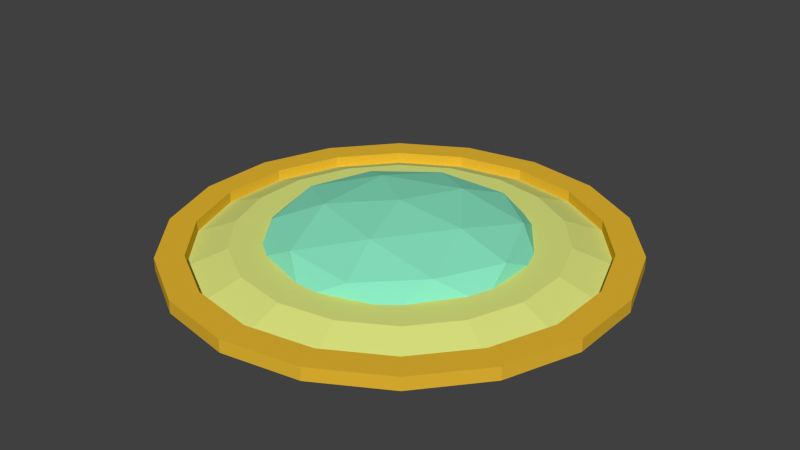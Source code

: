 # Source: top_light.blend  (saved by Blender 2.77.0; exported with 4.5.12 LTS)
import bpy
from mathutils import Matrix  # noqa: F401  (used for matrix-valued properties, if any)

bpy.ops.wm.read_factory_settings(use_empty=True)
scene = bpy.context.scene
scene.name = 'Scene'

# ---- collections
col_collection_1 = bpy.data.collections.new('Collection 1'); scene.collection.children.link(col_collection_1)

# ---- materials (node trees are filled in below, after node groups)
mat_top_light_exterior = bpy.data.materials.new('top_light_exterior')
mat_top_light_exterior.alpha_threshold = 0.0
mat_top_light_exterior.use_transparent_shadow = False
mat_top_light_exterior.diffuse_color = (0.8, 0.4783, 0.03219, 1.0)
mat_top_light_exterior.roughness = 0.5
mat_top_light_glass = bpy.data.materials.new('top_light_glass')
mat_top_light_glass.alpha_threshold = 0.0
mat_top_light_glass.use_transparent_shadow = False
mat_top_light_glass.diffuse_color = (0.2511, 0.8, 0.5446, 1.0)
mat_top_light_glass.specular_color = (0.4846, 1.0, 0.6399)
mat_top_light_glass.roughness = 0.5
mat_top_light_middle = bpy.data.materials.new('top_light_middle')
mat_top_light_middle.alpha_threshold = 0.0
mat_top_light_middle.use_transparent_shadow = False
mat_top_light_middle.diffuse_color = (0.7352, 0.8, 0.2199, 1.0)
mat_top_light_middle.roughness = 0.5

# ---- material node trees

# ---- world
world_world = bpy.data.worlds.new('World'); scene.world = world_world
world_world.color = (0.05088, 0.05088, 0.05088)
world_world.use_sun_shadow = False
world_world.sun_shadow_jitter_overblur = 0.0
world_world.cycles.sampling_method = 'NONE'
world_world.cycles.sample_map_resolution = 256

# ---- meshes
me_icosphere_002 = bpy.data.meshes.new('Icosphere.002')
me_icosphere_002.from_pydata([(0.0, 5.114, -0.04171), (-1.749, 4.806, -0.04171), (-3.287, 3.918, -0.04171), (-4.429, 2.557, -0.04171), (-5.037, 0.8881, -0.04171), (-5.037, -0.8881, -0.04171), (-4.429, -2.557, -0.04171), (-3.287, -3.918, -0.04171), (-1.749, -4.806, -0.04171), (-7.722e-07, -5.114, -0.04171), (1.749, -4.806, -0.04171), (3.287, -3.918, -0.04171), (4.429, -2.557, -0.04171), (5.037, -0.8881, -0.04171), (5.037, 0.8881, -0.04171), (4.429, 2.557, -0.04171), (3.287, 3.918, -0.04171), (1.749, 4.806, -0.04171), (-1.538, 4.225, 0.0), (-1.544e-07, 4.496, 0.0), (-2.89, 3.444, 0.0), (-3.894, 2.248, 0.0), (-4.428, 0.7807, 0.0), (-4.428, -0.7807, 0.0), (-3.894, -2.248, 0.0), (-2.89, -3.444, 0.0), (-1.538, -4.225, 0.0), (-7.722e-07, -4.496, 0.0), (1.538, -4.225, 0.0), (2.89, -3.444, 0.0), (3.894, -2.248, 0.0), (4.428, -0.7807, 0.0), (4.428, 0.7807, 0.0), (3.894, 2.248, 0.0), (2.89, 3.444, 0.0), (1.538, 4.225, 0.0), (-1.538, 4.225, 0.2538), (-1.544e-07, 4.496, 0.2538), (-2.89, 3.444, 0.2538), (-3.894, 2.248, 0.2538), (-4.428, 0.7807, 0.2538), (-4.428, -0.7807, 0.2538), (-3.894, -2.248, 0.2538), (-2.89, -3.444, 0.2538), (-1.538, -4.225, 0.2538), (-7.722e-07, -4.496, 0.2538), (1.538, -4.225, 0.2538), (2.89, -3.444, 0.2538), (3.894, -2.248, 0.2538), (4.428, -0.7807, 0.2538), (4.428, 0.7807, 0.2538), (3.894, 2.248, 0.2538), (2.89, 3.444, 0.2538), (1.538, 4.225, 0.2538), (-1.749, 4.806, 0.2538), (0.0, 5.114, 0.2538), (-3.287, 3.918, 0.2538), (-4.429, 2.557, 0.2538), (-5.037, 0.8881, 0.2538), (-5.037, -0.8881, 0.2538), (-4.429, -2.557, 0.2538), (-3.287, -3.918, 0.2538), (-1.749, -4.806, 0.2538), (-7.722e-07, -5.114, 0.2538), (1.749, -4.806, 0.2538), (3.287, -3.918, 0.2538), (4.429, -2.557, 0.2538), (5.037, -0.8881, 0.2538), (5.037, 0.8881, 0.2538), (4.429, 2.557, 0.2538), (3.287, 3.918, 0.2538), (1.749, 4.806, 0.2538)], [], [(21, 20, 38, 39), (34, 33, 51, 52), (10, 11, 65, 64), (20, 18, 36, 38), (33, 32, 50, 51), (9, 10, 64, 63), (18, 19, 37, 36), (32, 31, 49, 50), (8, 9, 63, 62), (7, 8, 62, 61), (31, 30, 48, 49), (30, 29, 47, 48), (6, 7, 61, 60), (29, 28, 46, 47), (5, 6, 60, 59), (28, 27, 45, 46), (4, 5, 59, 58), (17, 0, 55, 71), (36, 37, 55, 54), (38, 36, 54, 56), (39, 38, 56, 57), (40, 39, 57, 58), (41, 40, 58, 59), (42, 41, 59, 60), (43, 42, 60, 61), (44, 43, 61, 62), (45, 44, 62, 63), (46, 45, 63, 64), (47, 46, 64, 65), (48, 47, 65, 66), (49, 48, 66, 67), (50, 49, 67, 68), (51, 50, 68, 69), (52, 51, 69, 70), (53, 52, 70, 71), (37, 53, 71, 55), (11, 12, 66, 65), (35, 34, 52, 53), (22, 21, 39, 40), (12, 13, 67, 66), (19, 35, 53, 37), (23, 22, 40, 41), (13, 14, 68, 67), (0, 1, 54, 55), (24, 23, 41, 42), (14, 15, 69, 68), (1, 2, 56, 54), (25, 24, 42, 43), (15, 16, 70, 69), (2, 3, 57, 56), (26, 25, 43, 44), (16, 17, 71, 70), (3, 4, 58, 57), (27, 26, 44, 45)])
me_icosphere_002.materials.append(mat_top_light_exterior)
me_icosphere_002.use_remesh_preserve_volume = False
me_icosphere_002.use_remesh_preserve_attributes = False
me_icosphere_002.use_mirror_vertex_groups = False
me_icosphere_002.update()
me_icosphere_001 = bpy.data.meshes.new('Icosphere.001')
me_icosphere_001.from_pydata([(0.8402, -2.586, 0.603), (-2.2, -1.598, 0.603), (-2.2, 1.598, 0.603), (0.8402, 2.586, 0.603), (2.719, -1.013e-08, 0.603), (2.895e-09, -1.013e-08, 1.141), (2.891, -0.9394, 0.1678), (2.891, 0.9394, 0.1678), (2.895e-09, -3.04, 0.1678), (1.787, -2.459, 0.1678), (-2.891, -0.9394, 0.1678), (-1.787, -2.459, 0.1678), (-1.787, 2.459, 0.1678), (-2.891, 0.9394, 0.1678), (1.787, 2.459, 0.1678), (2.895e-09, 3.04, 0.1678), (2.092, -1.52, 0.6794), (-0.7991, -2.459, 0.6794), (-2.586, -1.013e-08, 0.6794), (-0.7991, 2.459, 0.6794), (2.092, 1.52, 0.6794), (0.4939, -1.52, 0.9957), (1.598, -1.013e-08, 0.9957), (-1.293, -0.9394, 0.9957), (-1.293, 0.9394, 0.9957), (0.4939, 1.52, 0.9957)], [], [(0, 16, 21), (1, 17, 23), (2, 18, 24), (3, 19, 25), (4, 20, 22), (22, 25, 5), (22, 20, 25), (20, 3, 25), (25, 24, 5), (25, 19, 24), (19, 2, 24), (24, 23, 5), (24, 18, 23), (18, 1, 23), (23, 21, 5), (23, 17, 21), (17, 0, 21), (21, 22, 5), (21, 16, 22), (16, 4, 22), (7, 20, 4), (7, 14, 20), (14, 3, 20), (15, 19, 3), (15, 12, 19), (12, 2, 19), (13, 18, 2), (13, 10, 18), (10, 1, 18), (11, 17, 1), (11, 8, 17), (8, 0, 17), (9, 16, 0), (9, 6, 16), (6, 4, 16), (14, 15, 3), (12, 13, 2), (10, 11, 1), (8, 9, 0), (6, 7, 4)])
me_icosphere_001.materials.append(mat_top_light_glass)
me_icosphere_001.use_remesh_preserve_volume = False
me_icosphere_001.use_remesh_preserve_attributes = False
me_icosphere_001.use_mirror_vertex_groups = False
me_icosphere_001.update()
me_icosphere = bpy.data.meshes.new('Icosphere')
me_icosphere.from_pydata([(0.0, 5.114, -0.04171), (-1.749, 4.806, -0.04171), (-3.287, 3.918, -0.04171), (-4.429, 2.557, -0.04171), (-5.037, 0.8881, -0.04171), (-5.037, -0.8881, -0.04171), (-4.429, -2.557, -0.04171), (-3.287, -3.918, -0.04171), (-1.749, -4.806, -0.04171), (-7.722e-07, -5.114, -0.04171), (1.749, -4.806, -0.04171), (3.287, -3.918, -0.04171), (4.429, -2.557, -0.04171), (5.037, -0.8881, -0.04171), (5.037, 0.8881, -0.04171), (4.429, 2.557, -0.04171), (3.287, 3.918, -0.04171), (1.749, 4.806, -0.04171), (0.0, -3.619, 0.3245), (1.238, -3.401, 0.3245), (2.326, -2.772, 0.3245), (3.134, -1.809, 0.3245), (3.564, -0.6284, 0.3245), (3.564, 0.6284, 0.3245), (3.134, 1.809, 0.3245), (2.326, 2.772, 0.3245), (1.238, 3.401, 0.3245), (5.464e-07, 3.619, 0.3245), (-1.238, 3.401, 0.3245), (-2.326, 2.772, 0.3245), (-3.134, 1.809, 0.3245), (-3.564, 0.6284, 0.3245), (-3.564, -0.6284, 0.3245), (-3.134, -1.809, 0.3245), (-2.326, -2.772, 0.3245), (-1.238, -3.401, 0.3245), (0.9516, -2.614, 0.3245), (2.279e-07, -2.782, 0.3245), (1.788, -2.131, 0.3245), (2.41, -1.391, 0.3245), (2.74, -0.4831, 0.3245), (2.74, 0.4831, 0.3245), (2.41, 1.391, 0.3245), (1.788, 2.131, 0.3245), (0.9516, 2.614, 0.3245), (5.401e-07, 2.782, 0.3245), (-0.9516, 2.614, 0.3245), (-1.788, 2.131, 0.3245), (-2.41, 1.391, 0.3245), (-2.74, 0.4831, 0.3245), (-2.74, -0.4831, 0.3245), (-2.41, -1.391, 0.3245), (-1.788, -2.131, 0.3245), (-0.9516, -2.614, 0.3245), (-1.538, 4.225, 0.0), (-1.544e-07, 4.496, 0.0), (-2.89, 3.444, 0.0), (-3.894, 2.248, 0.0), (-4.428, 0.7807, 0.0), (-4.428, -0.7807, 0.0), (-3.894, -2.248, 0.0), (-2.89, -3.444, 0.0), (-1.538, -4.225, 0.0), (-7.722e-07, -4.496, 0.0), (1.538, -4.225, 0.0), (2.89, -3.444, 0.0), (3.894, -2.248, 0.0), (4.428, -0.7807, 0.0), (4.428, 0.7807, 0.0), (3.894, 2.248, 0.0), (2.89, 3.444, 0.0), (1.538, 4.225, 0.0)], [], [(36, 37, 18, 19), (38, 36, 19, 20), (39, 38, 20, 21), (40, 39, 21, 22), (41, 40, 22, 23), (42, 41, 23, 24), (43, 42, 24, 25), (44, 43, 25, 26), (45, 44, 26, 27), (46, 45, 27, 28), (47, 46, 28, 29), (48, 47, 29, 30), (49, 48, 30, 31), (50, 49, 31, 32), (51, 50, 32, 33), (52, 51, 33, 34), (53, 52, 34, 35), (37, 53, 35, 18), (63, 64, 19, 18), (64, 65, 20, 19), (65, 66, 21, 20), (66, 67, 22, 21), (67, 68, 23, 22), (68, 69, 24, 23), (69, 70, 25, 24), (70, 71, 26, 25), (71, 55, 27, 26), (55, 54, 28, 27), (54, 56, 29, 28), (56, 57, 30, 29), (57, 58, 31, 30), (58, 59, 32, 31), (59, 60, 33, 32), (60, 61, 34, 33), (61, 62, 35, 34), (62, 63, 18, 35), (1, 0, 17, 16, 15, 14, 13, 12, 11, 10, 9, 8, 7, 6, 5, 4, 3, 2)])
me_icosphere.materials.append(mat_top_light_middle)
me_icosphere.use_remesh_preserve_volume = False
me_icosphere.use_remesh_preserve_attributes = False
me_icosphere.use_mirror_vertex_groups = False
me_icosphere.update()

# ---- objects
ob_icosphere_002 = bpy.data.objects.new('Icosphere.002', me_icosphere_002)
ob_icosphere_001 = bpy.data.objects.new('Icosphere.001', me_icosphere_001)
ob_icosphere = bpy.data.objects.new('Icosphere', me_icosphere)

# ---- transforms, parenting, visibility, modifiers, constraints
ob_icosphere_002.location = (0.0, 0.0, 0.0)
ob_icosphere_002.lineart.crease_threshold = 0.0
ob_icosphere_001.location = (0.0, 0.0, 0.0)
ob_icosphere_001.lineart.crease_threshold = 0.0
ob_icosphere.location = (0.0, 0.0, 0.0)
ob_icosphere.lineart.crease_threshold = 0.0

# ---- collection membership
col_collection_1.objects.link(ob_icosphere_002)
col_collection_1.objects.link(ob_icosphere_001)
col_collection_1.objects.link(ob_icosphere)

# ---- scene / render settings (as saved in the file)
scene.frame_start = 1; scene.frame_end = 250; scene.frame_set(1)
scene.render.engine = 'BLENDER_EEVEE_NEXT'
scene.render.resolution_percentage = 50
scene.render.dither_intensity = 0.0
scene.cycles.use_denoising = False
scene.cycles.samples = 10
scene.cycles.sampling_pattern = 'TABULATED_SOBOL'
scene.cycles.light_sampling_threshold = 0.0
scene.cycles.use_adaptive_sampling = False
scene.cycles.use_light_tree = False
scene.cycles.blur_glossy = 0.0
scene.cycles.pixel_filter_type = 'GAUSSIAN'
scene.cycles.sample_clamp_indirect = 0.0
scene.view_settings.view_transform = 'Standard'
bpy.context.view_layer.update()

# ---- added for rendering (the .blend has no active camera and no usable light): camera, sun
cam_auto = bpy.data.cameras.new('AutoCamera')
cam_auto.lens = 50.0
cam_auto.sensor_width = 36.0
cam_auto.clip_end = 1000.0
ob_auto_camera = bpy.data.objects.new('AutoCamera', cam_auto)
scene.collection.objects.link(ob_auto_camera)
ob_auto_camera.location = (13.3275, -15.993, 11.2116)
ob_auto_camera.rotation_euler = (1.09748, -7.21219e-08, 0.694738)
scene.camera = ob_auto_camera
light_auto_sun = bpy.data.lights.new('AutoSun', 'SUN')
light_auto_sun.energy = 3.0
light_auto_sun.angle = 0.0523599
ob_auto_sun = bpy.data.objects.new('AutoSun', light_auto_sun)
scene.collection.objects.link(ob_auto_sun)
ob_auto_sun.rotation_euler = (0.872665, 0.174533, 0.523599)
bpy.context.view_layer.update()
